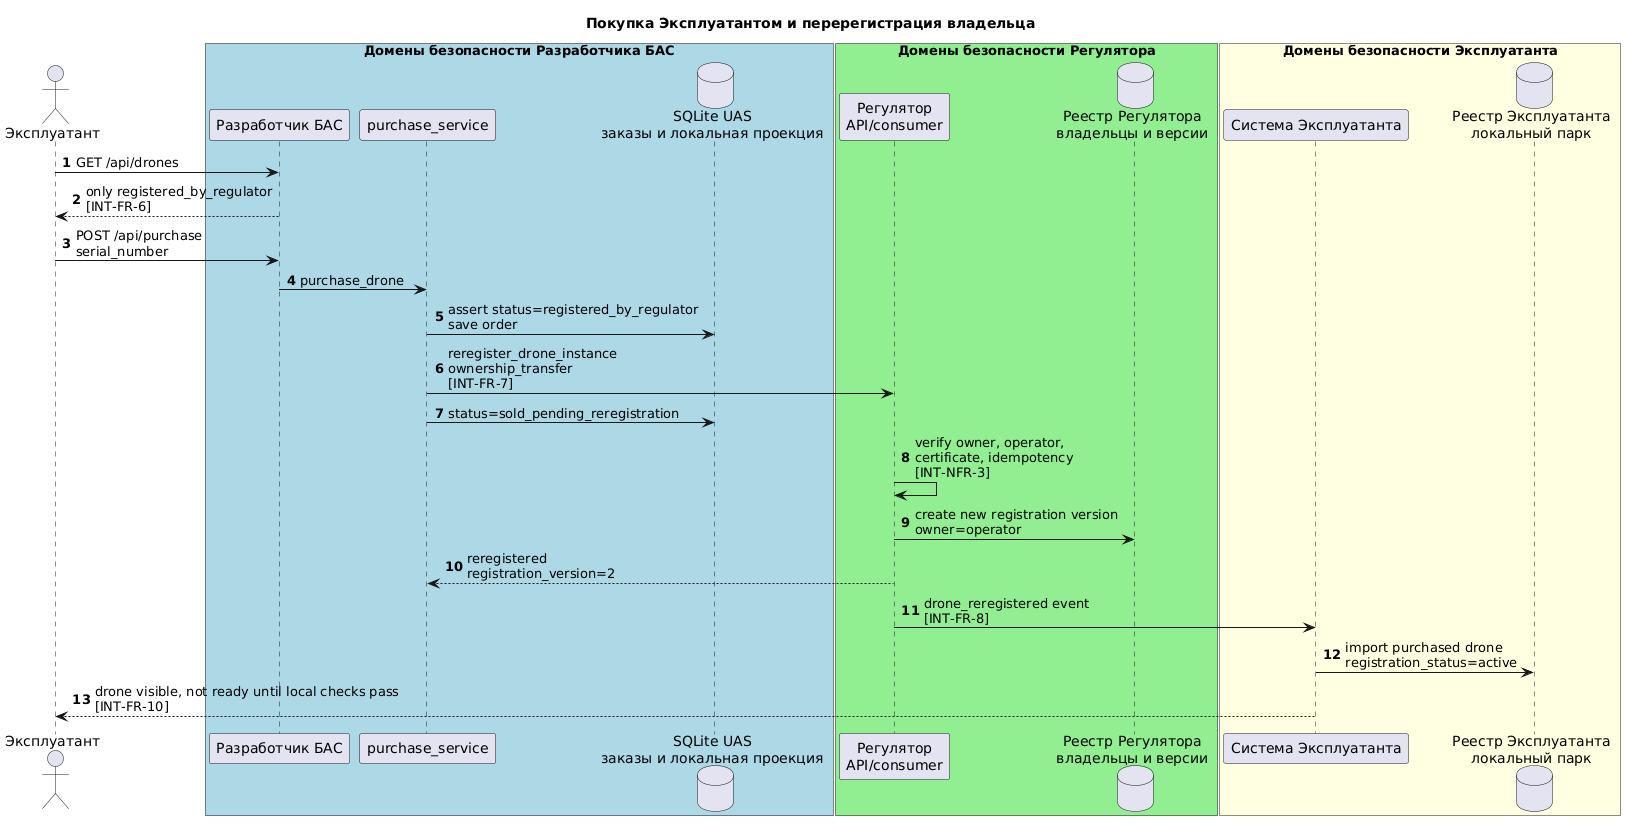

The diagram above was rendered by PlantUML. Its source (embedded in the PNG):
@startuml integration_purchase_reregistration
title Покупка Эксплуатантом и перерегистрация владельца

autonumber
actor "Эксплуатант" as Op
box "Домены безопасности Разработчика БАС" #LightBlue
    participant "Разработчик БАС" as UAS
    participant "purchase_service" as Purchase
    database "SQLite UAS\nзаказы и локальная проекция" as UDB
end box

box "Домены безопасности Регулятора" #LightGreen
    participant "Регулятор\nAPI/consumer" as REG
    database "Реестр Регулятора\nвладельцы и версии" as REGDB
end box

box "Домены безопасности Эксплуатанта" #LightYellow
    participant "Система Эксплуатанта" as OPS
    database "Реестр Эксплуатанта\nлокальный парк" as ODB
end box

Op -> UAS : GET /api/drones
UAS --> Op : only registered_by_regulator\n[INT-FR-6]
Op -> UAS : POST /api/purchase\nserial_number
UAS -> Purchase : purchase_drone
Purchase -> UDB : assert status=registered_by_regulator\nsave order
Purchase -> REG : reregister_drone_instance\nownership_transfer\n[INT-FR-7]
Purchase -> UDB : status=sold_pending_reregistration
REG -> REG : verify owner, operator,\ncertificate, idempotency\n[INT-NFR-3]
REG -> REGDB : create new registration version\nowner=operator
REG --> Purchase : reregistered\nregistration_version=2
REG -> OPS : drone_reregistered event\n[INT-FR-8]
OPS -> ODB : import purchased drone\nregistration_status=active
OPS --> Op : drone visible, not ready until local checks pass\n[INT-FR-10]
@enduml